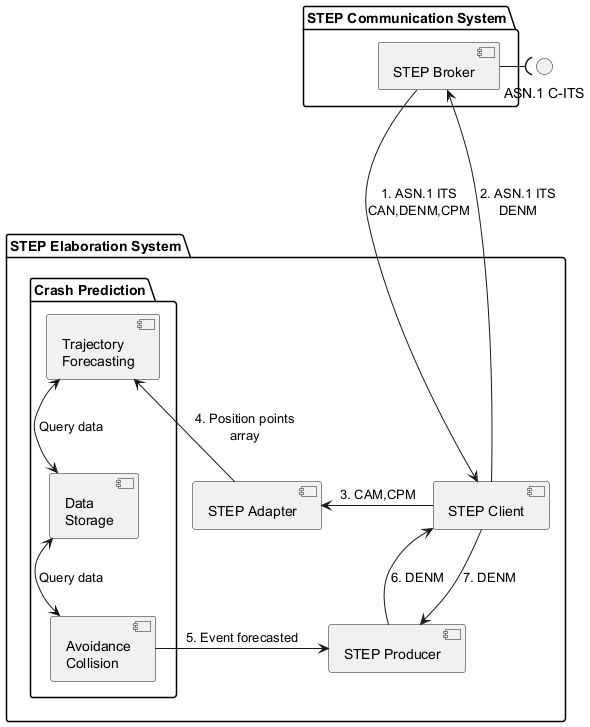

The diagram above was rendered by PlantUML. Its source (embedded in the PNG):
@startuml
interface "ASN.1 C-ITS" as messages

package "STEP Communication System" {
    [STEP Broker] as step
}

package "STEP Elaboration System" {
    [STEP Client] as client
    [STEP Adapter] as adapter
    [STEP Producer] as Producer
    package "Crash Prediction" {
        [Trajectory\nForecasting] as trajectory
        [Avoidance\nCollision] as collision
        [Data\nStorage] as data
    }
    client -left-> adapter: "3. CAM,CPM"
    client -down-> Producer: "7. DENM"
    adapter -left-> trajectory: "4. Position points\narray"
    trajectory <-down-> data: "Query data"
    collision <-up-> data: "Query data"
    collision -left-> Producer: "5. Event forecasted"
    Producer -up-> client: "6. DENM"
}
step --right--( messages
step --down--> client: "1. ASN.1 ITS\nCAN,DENM,CPM"
client --up--> step: "2. ASN.1 ITS\nDENM"
@enduml